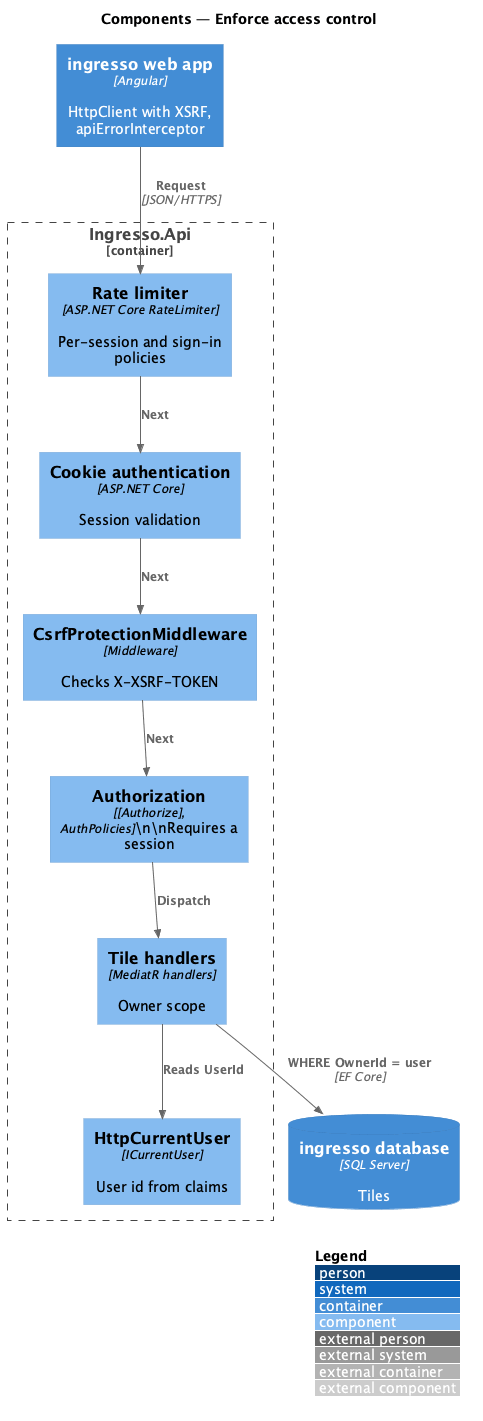

The diagram above was rendered by PlantUML. Its source (embedded in the PNG):
@startuml
!include <C4/C4_Component>
LAYOUT_WITH_LEGEND()
title Components — Enforce access control

Container(spa, "ingresso web app", "Angular", "HttpClient with XSRF, apiErrorInterceptor")
Container_Boundary(api, "Ingresso.Api") {
  Component(limit, "Rate limiter", "ASP.NET Core RateLimiter", "Per-session and sign-in policies")
  Component(auth, "Cookie authentication", "ASP.NET Core", "Session validation")
  Component(csrf, "CsrfProtectionMiddleware", "Middleware", "Checks X-XSRF-TOKEN")
  Component(authz, "Authorization", "[Authorize], AuthPolicies", "Requires a session")
  Component(handler, "Tile handlers", "MediatR handlers", "Owner scope")
  Component(current, "HttpCurrentUser", "ICurrentUser", "User id from claims")
}
ContainerDb(db, "ingresso database", "SQL Server", "Tiles")
Rel(spa, limit, "Request", "JSON/HTTPS")
Rel(limit, auth, "Next")
Rel(auth, csrf, "Next")
Rel(csrf, authz, "Next")
Rel(authz, handler, "Dispatch")
Rel(handler, current, "Reads UserId")
Rel(handler, db, "WHERE OwnerId = user", "EF Core")
@enduml